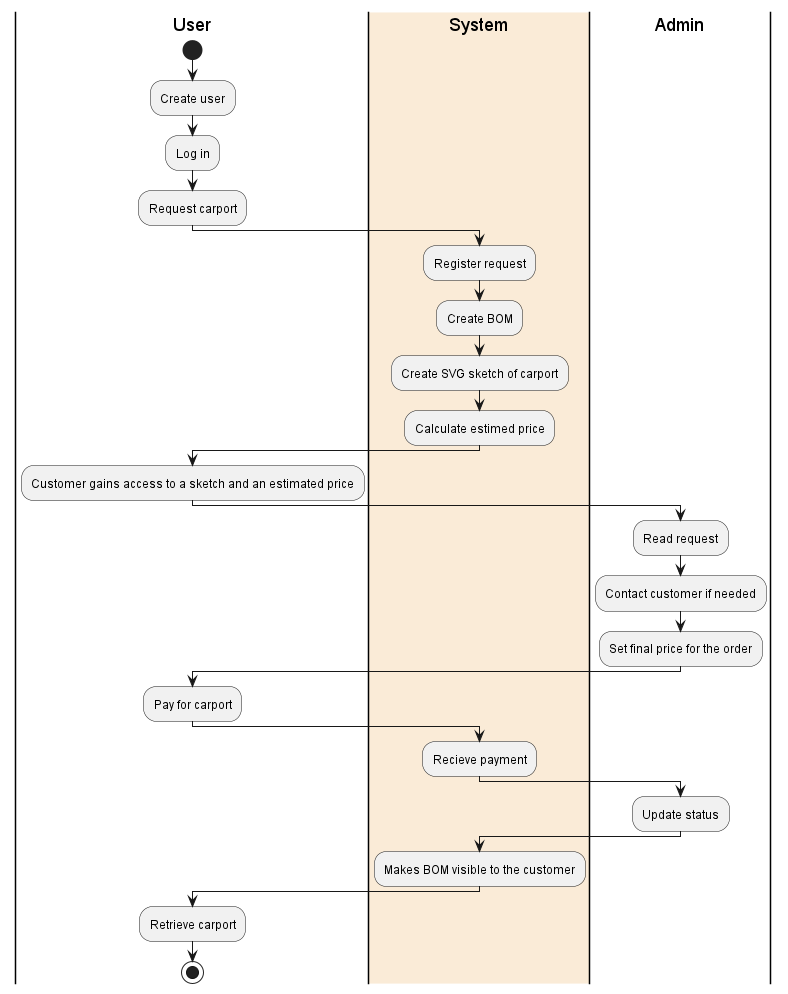

The diagram above was rendered by PlantUML. Its source (embedded in the PNG):
@startuml
|User|
start




|#AntiqueWhite|System|
|User|
:Create user;
:Log in;
:Request carport;

|System|
:Register request;
:Create BOM;
:Create SVG sketch of carport;
:Calculate estimed price;
|User|
:Customer gains access to a sketch and an estimated price;
|Admin|
:Read request;
:Contact customer if needed;
:Set final price for the order;
|User|
:Pay for carport;
|System|
:Recieve payment;
|Admin|
:Update status;

|System|
:Makes BOM visible to the customer;


|User|
:Retrieve carport;
stop
@enduml